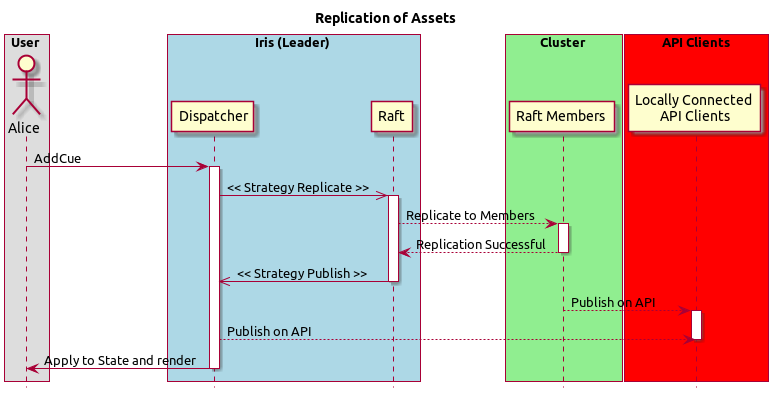

The diagram above was rendered by PlantUML. Its source (embedded in the PNG):
@startuml
title Replication of Assets

hide footbox

box "User"
    actor "Alice" as C
end box

box "Iris (Leader)" #Lightblue
    participant "Dispatcher" as A
    participant "Raft" as B
end box

box "Cluster" #LightGreen
    participant "Raft Members" as D
end box

box "API Clients" #red
    participant "Locally Connected\nAPI Clients" as E
end box

C ->  A: AddCue
activate A
A ->> B: << Strategy Replicate >>
activate B
B --> D: Replicate to Members
activate D
B <-- D: Replication Successful
deactivate D
B ->> A: << Strategy Publish >>
deactivate B
D --> E: Publish on API
activate E
A --> E: Publish on API
deactivate E
A ->  C: Apply to State and render
deactivate A
@enduml